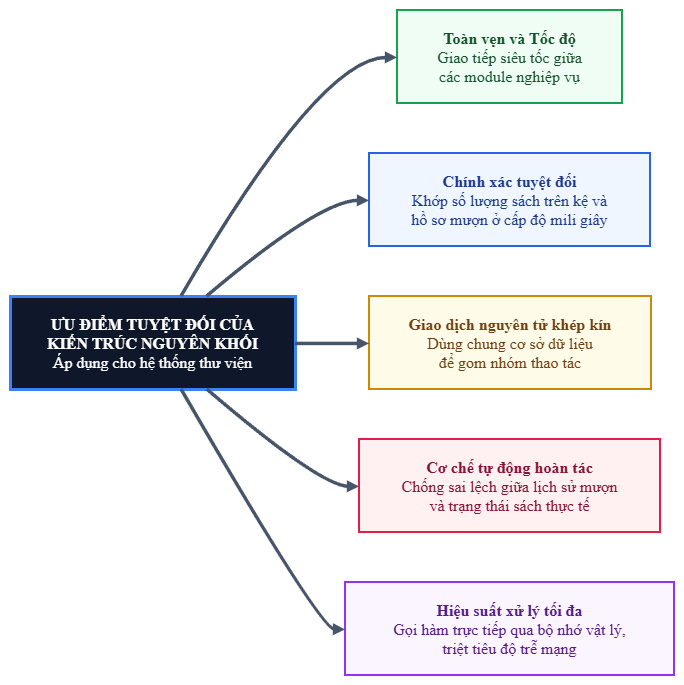

The diagram above was exported from draw.io. Its source (the exported page's mxGraphModel, read from the mxfile embedded in the PNG):
<mxGraphModel dx="1156" dy="738" grid="0" gridSize="10" guides="1" tooltips="1" connect="1" arrows="1" fold="1" page="1" pageScale="1" pageWidth="827" pageHeight="1169" math="0" shadow="0">
  <root>
    <mxCell id="0" />
    <mxCell id="1" parent="0" />
    <UserObject label="" mermaidData="{&#10;  &quot;data&quot;: &quot;%%{init: {'theme': 'base', 'themeVariables': {'fontFamily': 'Times New Roman, serif', 'fontSize': '16px', 'lineColor': '#475569'}}}%%\ngraph LR\n    Core[\&quot;&lt;b&gt;ƯU ĐIỂM TUYỆT ĐỐI CỦA&lt;br/&gt;KIẾN TRÚC NGUYÊN KHỐI&lt;/b&gt;&lt;br/&gt;Áp dụng cho hệ thống thư viện\&quot;]\n    \n    N1[\&quot;&lt;b&gt;Toàn vẹn và Tốc độ&lt;/b&gt;&lt;br/&gt;Giao tiếp siêu tốc giữa&lt;br/&gt;các module nghiệp vụ\&quot;]\n    N2[\&quot;&lt;b&gt;Chính xác tuyệt đối&lt;/b&gt;&lt;br/&gt;Khớp số lượng sách trên kệ và&lt;br/&gt;hồ sơ mượn ở cấp độ mili giây\&quot;]\n    N3[\&quot;&lt;b&gt;Giao dịch nguyên tử khép kín&lt;/b&gt;&lt;br/&gt;Dùng chung cơ sở dữ liệu&lt;br/&gt;để gom nhóm thao tác\&quot;]\n    N4[\&quot;&lt;b&gt;Cơ chế tự động hoàn tác&lt;/b&gt;&lt;br/&gt;Chống sai lệch giữa lịch sử mượn&lt;br/&gt;và trạng thái sách thực tế\&quot;]\n    N5[\&quot;&lt;b&gt;Hiệu suất xử lý tối đa&lt;/b&gt;&lt;br/&gt;Gọi hàm trực tiếp qua bộ nhớ vật lý,&lt;br/&gt;triệt tiêu độ trễ mạng\&quot;]\n\n    Core ==&gt; N1\n    Core ==&gt; N2\n    Core ==&gt; N3\n    Core ==&gt; N4\n    Core ==&gt; N5\n\n    style Core fill:#0f172a,stroke:#3b82f6,stroke-width:3px,color:#ffffff,rx:10px,ry:10px\n    style N1 fill:#f0fdf4,stroke:#16a34a,stroke-width:2px,color:#14532d,rx:8px,ry:8px\n    style N2 fill:#eff6ff,stroke:#2563eb,stroke-width:2px,color:#1e3a8a,rx:8px,ry:8px\n    style N3 fill:#fefce8,stroke:#ca8a04,stroke-width:2px,color:#713f12,rx:8px,ry:8px\n    style N4 fill:#fff1f2,stroke:#e11d48,stroke-width:2px,color:#881337,rx:8px,ry:8px\n    style N5 fill:#faf5ff,stroke:#9333ea,stroke-width:2px,color:#581c87,rx:8px,ry:8px&quot;,&#10;  &quot;config&quot;: null&#10;}" id="UsUCHRIaW_UKuzG_tq0i-1">
      <mxCell connectable="0" parent="1" style="group;transparentBounds=1;editIcon=1;lockedGroup=0;groupPadding=10;" vertex="1">
        <mxGeometry as="geometry" />
      </mxCell>
    </UserObject>
    <UserObject label="&lt;font face=&quot;Times New Roman&quot;&gt;&lt;b style=&quot;&quot;&gt;ƯU ĐIỂM TUYỆT ĐỐI CỦA&lt;br&gt;KIẾN TRÚC NGUYÊN KHỐI&lt;/b&gt;&lt;br&gt;Áp dụng cho hệ thống thư viện&lt;/font&gt;" mermaidId="n:Core" mermaidBaseStyle="html=1;whiteSpace=wrap;strokeWidth=3;fillColor=#0f172a;strokeColor=#3b82f6;fontColor=#ffffff;fontFamily=Trebuchet MS,Verdana,Arial,sans-serif;fontSize=16;" mermaidBaseValue="&lt;b&gt;ƯU ĐIỂM TUYỆT ĐỐI CỦA&#10;KIẾN TRÚC NGUYÊN KHỐI&lt;/b&gt;&#10;Áp dụng cho hệ thống thư viện" id="UsUCHRIaW_UKuzG_tq0i-2">
      <mxCell parent="UsUCHRIaW_UKuzG_tq0i-1" style="html=1;whiteSpace=wrap;strokeWidth=3;fillColor=#0f172a;strokeColor=#3b82f6;fontColor=#ffffff;fontFamily=Trebuchet MS,Verdana,Arial,sans-serif;fontSize=16;" vertex="1">
        <mxGeometry height="93" width="285" x="30" y="316" as="geometry" />
      </mxCell>
    </UserObject>
    <UserObject label="&lt;font face=&quot;Times New Roman&quot;&gt;&lt;b&gt;Toàn vẹn và Tốc độ&lt;/b&gt;&lt;br&gt;Giao tiếp siêu tốc giữa&lt;br&gt;các module nghiệp vụ&lt;/font&gt;" mermaidId="n:N1" mermaidBaseStyle="html=1;whiteSpace=wrap;strokeWidth=2;fillColor=#f0fdf4;strokeColor=#16a34a;fontColor=#14532d;fontFamily=Trebuchet MS,Verdana,Arial,sans-serif;fontSize=16;" mermaidBaseValue="&lt;b&gt;Toàn vẹn và Tốc độ&lt;/b&gt;&#10;Giao tiếp siêu tốc giữa&#10;các module nghiệp vụ" id="UsUCHRIaW_UKuzG_tq0i-3">
      <mxCell parent="UsUCHRIaW_UKuzG_tq0i-1" style="html=1;whiteSpace=wrap;strokeWidth=2;fillColor=#f0fdf4;strokeColor=#16a34a;fontColor=#14532d;fontFamily=Trebuchet MS,Verdana,Arial,sans-serif;fontSize=16;" vertex="1">
        <mxGeometry height="93" width="225" x="417" y="30" as="geometry" />
      </mxCell>
    </UserObject>
    <UserObject label="&lt;font face=&quot;Times New Roman&quot;&gt;&lt;b&gt;Chính xác tuyệt đối&lt;/b&gt;&lt;br&gt;Khớp số lượng sách trên kệ và&lt;br&gt;hồ sơ mượn ở cấp độ mili giây&lt;/font&gt;" mermaidId="n:N2" mermaidBaseStyle="html=1;whiteSpace=wrap;strokeWidth=2;fillColor=#eff6ff;strokeColor=#2563eb;fontColor=#1e3a8a;fontFamily=Trebuchet MS,Verdana,Arial,sans-serif;fontSize=16;" mermaidBaseValue="&lt;b&gt;Chính xác tuyệt đối&lt;/b&gt;&#10;Khớp số lượng sách trên kệ và&#10;hồ sơ mượn ở cấp độ mili giây" id="UsUCHRIaW_UKuzG_tq0i-4">
      <mxCell parent="UsUCHRIaW_UKuzG_tq0i-1" style="html=1;whiteSpace=wrap;strokeWidth=2;fillColor=#eff6ff;strokeColor=#2563eb;fontColor=#1e3a8a;fontFamily=Trebuchet MS,Verdana,Arial,sans-serif;fontSize=16;" vertex="1">
        <mxGeometry height="93" width="281" x="389" y="173" as="geometry" />
      </mxCell>
    </UserObject>
    <UserObject label="&lt;font face=&quot;Times New Roman&quot;&gt;&lt;b&gt;Giao dịch nguyên tử khép kín&lt;/b&gt;&lt;br&gt;Dùng chung cơ sở dữ liệu&lt;br&gt;để gom nhóm thao tác&lt;/font&gt;" mermaidId="n:N3" mermaidBaseStyle="html=1;whiteSpace=wrap;strokeWidth=2;fillColor=#fefce8;strokeColor=#ca8a04;fontColor=#713f12;fontFamily=Trebuchet MS,Verdana,Arial,sans-serif;fontSize=16;" mermaidBaseValue="&lt;b&gt;Giao dịch nguyên tử khép kín&lt;/b&gt;&#10;Dùng chung cơ sở dữ liệu&#10;để gom nhóm thao tác" id="UsUCHRIaW_UKuzG_tq0i-5">
      <mxCell parent="UsUCHRIaW_UKuzG_tq0i-1" style="html=1;whiteSpace=wrap;strokeWidth=2;fillColor=#fefce8;strokeColor=#ca8a04;fontColor=#713f12;fontFamily=Trebuchet MS,Verdana,Arial,sans-serif;fontSize=16;" vertex="1">
        <mxGeometry height="93" width="282" x="389" y="316" as="geometry" />
      </mxCell>
    </UserObject>
    <UserObject label="&lt;font face=&quot;Times New Roman&quot;&gt;&lt;b&gt;Cơ chế tự động hoàn tác&lt;/b&gt;&lt;br&gt;Chống sai lệch giữa lịch sử mượn&lt;br&gt;và trạng thái sách thực tế&lt;/font&gt;" mermaidId="n:N4" mermaidBaseStyle="html=1;whiteSpace=wrap;strokeWidth=2;fillColor=#fff1f2;strokeColor=#e11d48;fontColor=#881337;fontFamily=Trebuchet MS,Verdana,Arial,sans-serif;fontSize=16;" mermaidBaseValue="&lt;b&gt;Cơ chế tự động hoàn tác&lt;/b&gt;&#10;Chống sai lệch giữa lịch sử mượn&#10;và trạng thái sách thực tế" id="UsUCHRIaW_UKuzG_tq0i-6">
      <mxCell parent="UsUCHRIaW_UKuzG_tq0i-1" style="html=1;whiteSpace=wrap;strokeWidth=2;fillColor=#fff1f2;strokeColor=#e11d48;fontColor=#881337;fontFamily=Trebuchet MS,Verdana,Arial,sans-serif;fontSize=16;" vertex="1">
        <mxGeometry height="93" width="301" x="379" y="459" as="geometry" />
      </mxCell>
    </UserObject>
    <UserObject label="&lt;font face=&quot;Times New Roman&quot;&gt;&lt;b&gt;Hiệu suất xử lý tối đa&lt;/b&gt;&lt;br&gt;Gọi hàm trực tiếp qua bộ nhớ vật lý,&lt;br&gt;triệt tiêu độ trễ mạng&lt;/font&gt;" mermaidId="n:N5" mermaidBaseStyle="html=1;whiteSpace=wrap;strokeWidth=2;fillColor=#faf5ff;strokeColor=#9333ea;fontColor=#581c87;fontFamily=Trebuchet MS,Verdana,Arial,sans-serif;fontSize=16;" mermaidBaseValue="&lt;b&gt;Hiệu suất xử lý tối đa&lt;/b&gt;&#10;Gọi hàm trực tiếp qua bộ nhớ vật lý,&#10;triệt tiêu độ trễ mạng" id="UsUCHRIaW_UKuzG_tq0i-7">
      <mxCell parent="UsUCHRIaW_UKuzG_tq0i-1" style="html=1;whiteSpace=wrap;strokeWidth=2;fillColor=#faf5ff;strokeColor=#9333ea;fontColor=#581c87;fontFamily=Trebuchet MS,Verdana,Arial,sans-serif;fontSize=16;" vertex="1">
        <mxGeometry height="93" width="329" x="365" y="602" as="geometry" />
      </mxCell>
    </UserObject>
    <UserObject label="" mermaidId="e:Core-&gt;N1#0" mermaidBaseStyle="curved=1;startArrow=none;endArrow=block;endSize=7;strokeWidth=3.5;endSize=3;startSize=3;strokeColor=#475569;exitX=0.6;exitY=0;entryX=0;entryY=0.51;" mermaidBaseValue="" id="UsUCHRIaW_UKuzG_tq0i-8">
      <mxCell edge="1" parent="UsUCHRIaW_UKuzG_tq0i-1" source="UsUCHRIaW_UKuzG_tq0i-2" style="curved=1;startArrow=none;endArrow=block;endSize=3;strokeWidth=3.5;startSize=3;strokeColor=#475569;exitX=0.6;exitY=0;entryX=0;entryY=0.51;rounded=0;" target="UsUCHRIaW_UKuzG_tq0i-3">
        <mxGeometry relative="1" as="geometry">
          <Array as="points">
            <mxPoint x="340" y="77" />
          </Array>
        </mxGeometry>
      </mxCell>
    </UserObject>
    <UserObject label="" mermaidId="e:Core-&gt;N2#0" mermaidBaseStyle="curved=1;startArrow=none;endArrow=block;endSize=7;strokeWidth=3.5;endSize=3;startSize=3;strokeColor=#475569;exitX=0.69;exitY=0;entryX=0;entryY=0.51;" mermaidBaseValue="" id="UsUCHRIaW_UKuzG_tq0i-9">
      <mxCell edge="1" parent="UsUCHRIaW_UKuzG_tq0i-1" source="UsUCHRIaW_UKuzG_tq0i-2" style="curved=1;startArrow=none;endArrow=block;endSize=3;strokeWidth=3.5;startSize=3;strokeColor=#475569;exitX=0.69;exitY=0;entryX=0;entryY=0.51;rounded=0;" target="UsUCHRIaW_UKuzG_tq0i-4">
        <mxGeometry relative="1" as="geometry">
          <Array as="points">
            <mxPoint x="340" y="220" />
          </Array>
        </mxGeometry>
      </mxCell>
    </UserObject>
    <UserObject label="" mermaidId="e:Core-&gt;N3#0" mermaidBaseStyle="curved=1;startArrow=none;endArrow=block;endSize=7;strokeWidth=3.5;endSize=3;startSize=3;strokeColor=#475569;exitX=1;exitY=0.51;entryX=0;entryY=0.51;" mermaidBaseValue="" id="UsUCHRIaW_UKuzG_tq0i-10">
      <mxCell edge="1" parent="UsUCHRIaW_UKuzG_tq0i-1" source="UsUCHRIaW_UKuzG_tq0i-2" style="curved=1;startArrow=none;endArrow=block;endSize=3;strokeWidth=3.5;startSize=3;strokeColor=#475569;exitX=1;exitY=0.51;entryX=0;entryY=0.51;rounded=0;" target="UsUCHRIaW_UKuzG_tq0i-5">
        <mxGeometry relative="1" as="geometry">
          <Array as="points" />
        </mxGeometry>
      </mxCell>
    </UserObject>
    <UserObject label="" mermaidId="e:Core-&gt;N4#0" mermaidBaseStyle="curved=1;startArrow=none;endArrow=block;endSize=7;strokeWidth=3.5;endSize=3;startSize=3;strokeColor=#475569;exitX=0.69;exitY=1;entryX=0;entryY=0.51;" mermaidBaseValue="" id="UsUCHRIaW_UKuzG_tq0i-11">
      <mxCell edge="1" parent="UsUCHRIaW_UKuzG_tq0i-1" source="UsUCHRIaW_UKuzG_tq0i-2" style="curved=1;startArrow=none;endArrow=block;endSize=3;strokeWidth=3.5;startSize=3;strokeColor=#475569;exitX=0.69;exitY=1;entryX=0;entryY=0.51;rounded=0;" target="UsUCHRIaW_UKuzG_tq0i-6">
        <mxGeometry relative="1" as="geometry">
          <Array as="points">
            <mxPoint x="340" y="506" />
          </Array>
        </mxGeometry>
      </mxCell>
    </UserObject>
    <UserObject label="" mermaidId="e:Core-&gt;N5#0" mermaidBaseStyle="curved=1;startArrow=none;endArrow=block;endSize=7;strokeWidth=3.5;endSize=3;startSize=3;strokeColor=#475569;exitX=0.6;exitY=1;entryX=0;entryY=0.51;" mermaidBaseValue="" id="UsUCHRIaW_UKuzG_tq0i-12">
      <mxCell edge="1" parent="UsUCHRIaW_UKuzG_tq0i-1" source="UsUCHRIaW_UKuzG_tq0i-2" style="curved=1;startArrow=none;endArrow=block;endSize=3;strokeWidth=3.5;startSize=3;strokeColor=#475569;exitX=0.6;exitY=1;entryX=0;entryY=0.51;rounded=0;" target="UsUCHRIaW_UKuzG_tq0i-7">
        <mxGeometry relative="1" as="geometry">
          <Array as="points">
            <mxPoint x="340" y="649" />
          </Array>
        </mxGeometry>
      </mxCell>
    </UserObject>
  </root>
</mxGraphModel>